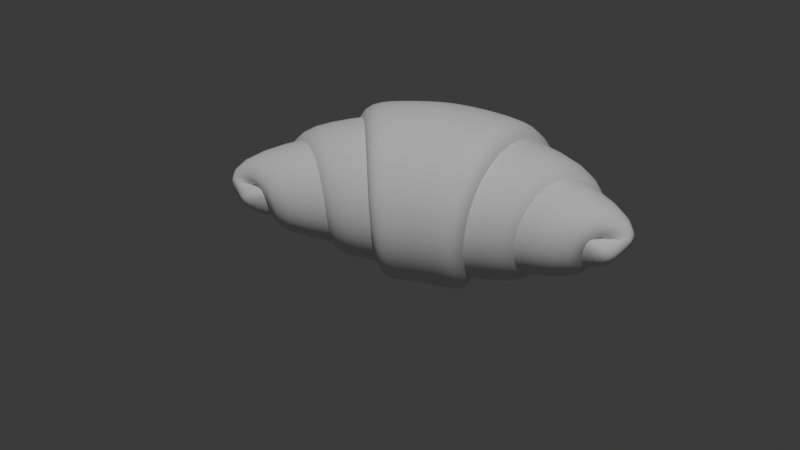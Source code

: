 # Source: croissant.blend  (saved by Blender 4.2.66; exported with 4.5.12 LTS)
import bpy
from mathutils import Matrix  # noqa: F401  (used for matrix-valued properties, if any)

bpy.ops.wm.read_factory_settings(use_empty=True)
scene = bpy.context.scene
scene.name = 'Scene'

# ---- collections
col_collection = bpy.data.collections.new('Collection'); scene.collection.children.link(col_collection)

# ---- world
world_world = bpy.data.worlds.new('World'); scene.world = world_world
world_world.use_nodes = True; world_world.node_tree.nodes.clear()
_N = world_world.node_tree.nodes; _L = world_world.node_tree.links
n0 = _N.new('ShaderNodeOutputWorld'); n0.name = 'World Output'; n0.location = (300, 300)
n1 = _N.new('ShaderNodeBackground'); n1.name = 'Background'; n1.location = (10, 300)
n1.inputs[0].default_value = (0.05088, 0.05088, 0.05088, 1.0)
_L.new(n1.outputs[0], n0.inputs[0])
n0.is_active_output = True
world_world.color = (0.05088, 0.05088, 0.05088)
world_world.sun_shadow_jitter_overblur = 0.0

# ---- cameras
cam_camera = bpy.data.cameras.new('Camera')
cam_camera.clip_end = 100.0
cam_camera.ortho_scale = 7.314

# ---- lights
light_light = bpy.data.lights.new('Light', 'POINT')
light_light.energy = 1000.0
light_light.shadow_soft_size = 0.1

# ---- meshes
me_plane = bpy.data.meshes.new('Plane')
me_plane.from_pydata([(0.1696, 0.3094, -0.1989), (0.3729, 3.789e-08, -0.7671), (0.1696, 0.3094, 0.1989), (0.3729, -3.789e-08, 0.7671), (0.1519, 0.3094, 1.295e-08), (0.1115, 0.199, 8.722e-09), (0.4211, 0.03571, -0.1791), (0.3777, -0.3182, -0.2155), (0.1009, -0.497, -0.3182), (-0.1878, -0.3883, -0.4422), (-0.278, -0.09123, -0.5189), (-0.1184, 0.17, -0.5108), (0.1621, 0.2152, -0.4446), (0.3645, 0.03218, -0.3945), (0.3669, -0.2296, -0.425), (0.2028, -0.3794, -0.5402), (0.01821, -0.3243, -0.6796), (-0.0447, -0.1252, -0.7637), (0.05242, 0.06285, -0.7554), (0.2316, 0.1106, -0.687), (0.3704, 0.003331, -0.6336), (0.3952, -0.1631, -0.6549), (0.3249, -0.2649, -0.7509), (0.2417, -0.2423, -0.8665), (0.2208, -0.1329, -0.9083), (0.2785, -0.02855, -0.8356), (0.2785, -0.02855, 0.8356), (0.2208, -0.1329, 0.9083), (0.2417, -0.2423, 0.8665), (0.3249, -0.2649, 0.7509), (0.3952, -0.1631, 0.6549), (0.3704, 0.003331, 0.6336), (0.2316, 0.1106, 0.687), (0.05242, 0.06285, 0.7554), (-0.0447, -0.1252, 0.7637), (0.01821, -0.3243, 0.6796), (0.2028, -0.3794, 0.5402), (0.3669, -0.2296, 0.425), (0.3645, 0.03218, 0.3945), (0.1621, 0.2152, 0.4446), (-0.1184, 0.17, 0.5108), (-0.278, -0.09123, 0.5189), (-0.1878, -0.3883, 0.4422), (0.1009, -0.497, 0.3182), (0.3777, -0.3182, 0.2155), (0.4211, 0.03571, 0.1791), (-0.1723, 0.1759, 1.113e-08), (-0.3338, -0.06441, 1.268e-08), (-0.2451, -0.3452, 1.228e-08), (0.03428, -0.4525, 1.025e-08), (0.2966, -0.2985, 8.272e-09), (0.3403, 0.007394, 8.081e-09), (0.125, 0.2358, 1.017e-08), (-0.1927, 0.2094, 1.326e-08), (-0.3727, -0.0595, 1.521e-08), (-0.2732, -0.3725, 1.458e-08), (0.03815, -0.4915, 1.188e-08), (0.3295, -0.3198, 9.263e-09), (0.3775, 0.01984, 8.964e-09), (0.1384, 0.2726, 1.157e-08), (-0.2131, 0.2429, 1.545e-08), (-0.4116, -0.05459, 1.783e-08), (-0.3013, -0.3999, 1.697e-08), (0.04201, -0.5306, 1.35e-08), (0.3624, -0.3411, 1.017e-08), (0.4146, 0.03229, 9.748e-09), (0.1317, 0.106, 0.4729), (0.1563, 0.3094, 0.09983), (0.4132, 0.03405, 0.08942), (0.3638, -0.3295, 0.1079), (0.06139, -0.5139, 0.1615), (-0.2602, -0.3947, 0.227), (-0.3659, -0.07396, 0.2669), (-0.1898, 0.2059, 0.26), (0.1267, 0.2451, 0.2209), (0.3494, 0.02888, 0.1919), (0.3266, -0.2721, 0.2109), (0.09359, -0.4358, 0.2808), (-0.165, -0.3529, 0.3644), (-0.2587, -0.09855, 0.4118), (-0.1288, 0.1331, 0.3987), (0.1183, 0.1771, 0.3466), (0.3004, 0.01509, 0.3073), (0.2965, -0.2218, 0.3241), (0.129, -0.3583, 0.3982), (-0.06409, -0.3044, 0.4872), (-0.1385, -0.1143, 0.5375), (-0.04802, 0.06474, 0.525), (0.1563, 0.3094, -0.09983), (0.1317, 0.106, -0.4729), (0.4132, 0.03405, -0.08942), (0.3638, -0.3295, -0.1079), (0.06139, -0.5139, -0.1615), (-0.2602, -0.3947, -0.227), (-0.3659, -0.07396, -0.2669), (-0.1898, 0.2059, -0.26), (0.1267, 0.2451, -0.2209), (0.3494, 0.02888, -0.1919), (0.3266, -0.2721, -0.2109), (0.09359, -0.4358, -0.2808), (-0.165, -0.3529, -0.3644), (-0.2587, -0.09855, -0.4118), (-0.1288, 0.1331, -0.3987), (0.1183, 0.1771, -0.3466), (0.3004, 0.01509, -0.3073), (0.2965, -0.2218, -0.3241), (0.129, -0.3583, -0.3982), (-0.06409, -0.3044, -0.4872), (-0.1385, -0.1143, -0.5375), (-0.04802, 0.06474, -0.525)], [], [(87, 26, 3, 66), (109, 46, 5, 89), (88, 4, 65, 90), (90, 65, 64, 91), (91, 64, 63, 92), (92, 63, 62, 93), (93, 62, 61, 94), (94, 61, 60, 95), (95, 60, 59, 96), (96, 59, 58, 97), (97, 58, 57, 98), (98, 57, 56, 99), (99, 56, 55, 100), (100, 55, 54, 101), (101, 54, 53, 102), (102, 53, 52, 103), (103, 52, 51, 104), (104, 51, 50, 105), (105, 50, 49, 106), (106, 49, 48, 107), (107, 48, 47, 108), (108, 47, 46, 109), (67, 2, 45, 68), (68, 45, 44, 69), (69, 44, 43, 70), (70, 43, 42, 71), (71, 42, 41, 72), (72, 41, 40, 73), (73, 40, 39, 74), (74, 39, 38, 75), (75, 38, 37, 76), (76, 37, 36, 77), (77, 36, 35, 78), (78, 35, 34, 79), (79, 34, 33, 80), (80, 33, 32, 81), (81, 32, 31, 82), (82, 31, 30, 83), (83, 30, 29, 84), (84, 29, 28, 85), (85, 28, 27, 86), (86, 27, 26, 87), (47, 86, 87, 46), (48, 85, 86, 47), (49, 84, 85, 48), (50, 83, 84, 49), (51, 82, 83, 50), (52, 81, 82, 51), (53, 80, 81, 52), (54, 79, 80, 53), (55, 78, 79, 54), (56, 77, 78, 55), (57, 76, 77, 56), (58, 75, 76, 57), (59, 74, 75, 58), (60, 73, 74, 59), (61, 72, 73, 60), (62, 71, 72, 61), (63, 70, 71, 62), (64, 69, 70, 63), (65, 68, 69, 64), (4, 67, 68, 65), (46, 87, 66, 5), (24, 108, 109, 25), (23, 107, 108, 24), (22, 106, 107, 23), (21, 105, 106, 22), (20, 104, 105, 21), (19, 103, 104, 20), (18, 102, 103, 19), (17, 101, 102, 18), (16, 100, 101, 17), (15, 99, 100, 16), (14, 98, 99, 15), (13, 97, 98, 14), (12, 96, 97, 13), (11, 95, 96, 12), (10, 94, 95, 11), (9, 93, 94, 10), (8, 92, 93, 9), (7, 91, 92, 8), (6, 90, 91, 7), (0, 88, 90, 6), (25, 109, 89, 1)])
me_plane.polygons.foreach_set('use_smooth', [True] * 84)
_uv = me_plane.uv_layers.new(name='UVMap')
_uv.uv.foreach_set('vector', [0.9524, 0.75, 0.9524, 1.0, 1.0, 1.0, 1.0, 0.75, 0.9524, 0.25, 0.9524, 0.5, 1.0, 0.5, 1.0, 0.25, 0.0, 0.25, 0.0, 0.5, 0.04762, 0.5, 0.04762, 0.25, 0.04762, 0.25, 0.04762, 0.5, 0.09524, 0.5, 0.09524, 0.25, 0.09524, 0.25, 0.09524, 0.5, 0.1429, 0.5, 0.1429, 0.25, 0.1429, 0.25, 0.1429, 0.5, 0.1905, 0.5, 0.1905, 0.25, 0.1905, 0.25, 0.1905, 0.5, 0.2381, 0.5, 0.2381, 0.25, 0.2381, 0.25, 0.2381, 0.5, 0.2857, 0.5, 0.2857, 0.25, 0.2857, 0.25, 0.2857, 0.5, 0.3333, 0.5, 0.3333, 0.25, 0.3333, 0.25, 0.3333, 0.5, 0.381, 0.5, 0.381, 0.25, 0.381, 0.25, 0.381, 0.5, 0.4286, 0.5, 0.4286, 0.25, 0.4286, 0.25, 0.4286, 0.5, 0.4762, 0.5, 0.4762, 0.25, 0.4762, 0.25, 0.4762, 0.5, 0.5238, 0.5, 0.5238, 0.25, 0.5238, 0.25, 0.5238, 0.5, 0.5714, 0.5, 0.5714, 0.25, 0.5714, 0.25, 0.5714, 0.5, 0.619, 0.5, 0.619, 0.25, 0.619, 0.25, 0.619, 0.5, 0.6667, 0.5, 0.6667, 0.25, 0.6667, 0.25, 0.6667, 0.5, 0.7143, 0.5, 0.7143, 0.25, 0.7143, 0.25, 0.7143, 0.5, 0.7619, 0.5, 0.7619, 0.25, 0.7619, 0.25, 0.7619, 0.5, 0.8095, 0.5, 0.8095, 0.25, 0.8095, 0.25, 0.8095, 0.5, 0.8571, 0.5, 0.8571, 0.25, 0.8571, 0.25, 0.8571, 0.5, 0.9048, 0.5, 0.9048, 0.25, 0.9048, 0.25, 0.9048, 0.5, 0.9524, 0.5, 0.9524, 0.25, 0.0, 0.75, 0.0, 1.0, 0.04762, 1.0, 0.04762, 0.75, 0.04762, 0.75, 0.04762, 1.0, 0.09524, 1.0, 0.09524, 0.75, 0.09524, 0.75, 0.09524, 1.0, 0.1429, 1.0, 0.1429, 0.75, 0.1429, 0.75, 0.1429, 1.0, 0.1905, 1.0, 0.1905, 0.75, 0.1905, 0.75, 0.1905, 1.0, 0.2381, 1.0, 0.2381, 0.75, 0.2381, 0.75, 0.2381, 1.0, 0.2857, 1.0, 0.2857, 0.75, 0.2857, 0.75, 0.2857, 1.0, 0.3333, 1.0, 0.3333, 0.75, 0.3333, 0.75, 0.3333, 1.0, 0.381, 1.0, 0.381, 0.75, 0.381, 0.75, 0.381, 1.0, 0.4286, 1.0, 0.4286, 0.75, 0.4286, 0.75, 0.4286, 1.0, 0.4762, 1.0, 0.4762, 0.75, 0.4762, 0.75, 0.4762, 1.0, 0.5238, 1.0, 0.5238, 0.75, 0.5238, 0.75, 0.5238, 1.0, 0.5714, 1.0, 0.5714, 0.75, 0.5714, 0.75, 0.5714, 1.0, 0.619, 1.0, 0.619, 0.75, 0.619, 0.75, 0.619, 1.0, 0.6667, 1.0, 0.6667, 0.75, 0.6667, 0.75, 0.6667, 1.0, 0.7143, 1.0, 0.7143, 0.75, 0.7143, 0.75, 0.7143, 1.0, 0.7619, 1.0, 0.7619, 0.75, 0.7619, 0.75, 0.7619, 1.0, 0.8095, 1.0, 0.8095, 0.75, 0.8095, 0.75, 0.8095, 1.0, 0.8571, 1.0, 0.8571, 0.75, 0.8571, 0.75, 0.8571, 1.0, 0.9048, 1.0, 0.9048, 0.75, 0.9048, 0.75, 0.9048, 1.0, 0.9524, 1.0, 0.9524, 0.75, 0.9048, 0.5, 0.9048, 0.75, 0.9524, 0.75, 0.9524, 0.5, 0.8571, 0.5, 0.8571, 0.75, 0.9048, 0.75, 0.9048, 0.5, 0.8095, 0.5, 0.8095, 0.75, 0.8571, 0.75, 0.8571, 0.5, 0.7619, 0.5, 0.7619, 0.75, 0.8095, 0.75, 0.8095, 0.5, 0.7143, 0.5, 0.7143, 0.75, 0.7619, 0.75, 0.7619, 0.5, 0.6667, 0.5, 0.6667, 0.75, 0.7143, 0.75, 0.7143, 0.5, 0.619, 0.5, 0.619, 0.75, 0.6667, 0.75, 0.6667, 0.5, 0.5714, 0.5, 0.5714, 0.75, 0.619, 0.75, 0.619, 0.5, 0.5238, 0.5, 0.5238, 0.75, 0.5714, 0.75, 0.5714, 0.5, 0.4762, 0.5, 0.4762, 0.75, 0.5238, 0.75, 0.5238, 0.5, 0.4286, 0.5, 0.4286, 0.75, 0.4762, 0.75, 0.4762, 0.5, 0.381, 0.5, 0.381, 0.75, 0.4286, 0.75, 0.4286, 0.5, 0.3333, 0.5, 0.3333, 0.75, 0.381, 0.75, 0.381, 0.5, 0.2857, 0.5, 0.2857, 0.75, 0.3333, 0.75, 0.3333, 0.5, 0.2381, 0.5, 0.2381, 0.75, 0.2857, 0.75, 0.2857, 0.5, 0.1905, 0.5, 0.1905, 0.75, 0.2381, 0.75, 0.2381, 0.5, 0.1429, 0.5, 0.1429, 0.75, 0.1905, 0.75, 0.1905, 0.5, 0.09524, 0.5, 0.09524, 0.75, 0.1429, 0.75, 0.1429, 0.5, 0.04762, 0.5, 0.04762, 0.75, 0.09524, 0.75, 0.09524, 0.5, 0.0, 0.5, 0.0, 0.75, 0.04762, 0.75, 0.04762, 0.5, 0.9524, 0.5, 0.9524, 0.75, 1.0, 0.75, 1.0, 0.5, 0.9048, 0.0, 0.9048, 0.25, 0.9524, 0.25, 0.9524, 0.0, 0.8571, 0.0, 0.8571, 0.25, 0.9048, 0.25, 0.9048, 0.0, 0.8095, 0.0, 0.8095, 0.25, 0.8571, 0.25, 0.8571, 0.0, 0.7619, 0.0, 0.7619, 0.25, 0.8095, 0.25, 0.8095, 0.0, 0.7143, 0.0, 0.7143, 0.25, 0.7619, 0.25, 0.7619, 0.0, 0.6667, 0.0, 0.6667, 0.25, 0.7143, 0.25, 0.7143, 0.0, 0.619, 0.0, 0.619, 0.25, 0.6667, 0.25, 0.6667, 0.0, 0.5714, 0.0, 0.5714, 0.25, 0.619, 0.25, 0.619, 0.0, 0.5238, 0.0, 0.5238, 0.25, 0.5714, 0.25, 0.5714, 0.0, 0.4762, 0.0, 0.4762, 0.25, 0.5238, 0.25, 0.5238, 0.0, 0.4286, 0.0, 0.4286, 0.25, 0.4762, 0.25, 0.4762, 0.0, 0.381, 0.0, 0.381, 0.25, 0.4286, 0.25, 0.4286, 0.0, 0.3333, 0.0, 0.3333, 0.25, 0.381, 0.25, 0.381, 0.0, 0.2857, 0.0, 0.2857, 0.25, 0.3333, 0.25, 0.3333, 0.0, 0.2381, 0.0, 0.2381, 0.25, 0.2857, 0.25, 0.2857, 0.0, 0.1905, 0.0, 0.1905, 0.25, 0.2381, 0.25, 0.2381, 0.0, 0.1429, 0.0, 0.1429, 0.25, 0.1905, 0.25, 0.1905, 0.0, 0.09524, 0.0, 0.09524, 0.25, 0.1429, 0.25, 0.1429, 0.0, 0.04762, 0.0, 0.04762, 0.25, 0.09524, 0.25, 0.09524, 0.0, 0.0, 0.0, 0.0, 0.25, 0.04762, 0.25, 0.04762, 0.0, 0.9524, 0.0, 0.9524, 0.25, 1.0, 0.25, 1.0, 0.0])
me_plane.update()

# ---- objects
ob_light = bpy.data.objects.new('Light', light_light)
ob_camera = bpy.data.objects.new('Camera', cam_camera)
ob_plane = bpy.data.objects.new('Plane', me_plane)

# ---- transforms, parenting, visibility, modifiers, constraints
ob_light.location = (4.076, 1.005, 5.904)
ob_light.rotation_euler = (0.6503, 0.05522, 1.866)
ob_light.lock_rotations_4d = False
ob_light.empty_display_type = 'ARROWS'
ob_light.color = (0.0, 0.0, 0.0, 0.0)
ob_light.lineart.crease_threshold = 0.0
ob_camera.location = (3.997, 1.117, 2.02)
ob_camera.rotation_euler = (1.119, -0.01954, 1.882)
ob_camera.lock_rotations_4d = False
ob_camera.empty_display_type = 'ARROWS'
ob_camera.color = (0.0, 0.0, 0.0, 0.0)
ob_camera.display_type = 'WIRE'
ob_camera.lineart.crease_threshold = 0.0
ob_plane.location = (-0.06624, 0.02512, 0.03628)
ob_plane.rotation_euler = (-1.571, -0.0, 0.0)
_m = ob_plane.modifiers.new('Solidify', 'SOLIDIFY')
_m.thickness = 0.2
_m = ob_plane.modifiers.new('Subdivision', 'SUBSURF')
_m.levels = 2

# ---- collection membership
col_collection.objects.link(ob_light)
col_collection.objects.link(ob_camera)
col_collection.objects.link(ob_plane)

# ---- scene / render settings (as saved in the file)
scene.camera = ob_camera
scene.frame_start = 1; scene.frame_end = 250; scene.frame_set(1)
scene.render.engine = 'BLENDER_EEVEE_NEXT'
bpy.context.view_layer.update()
